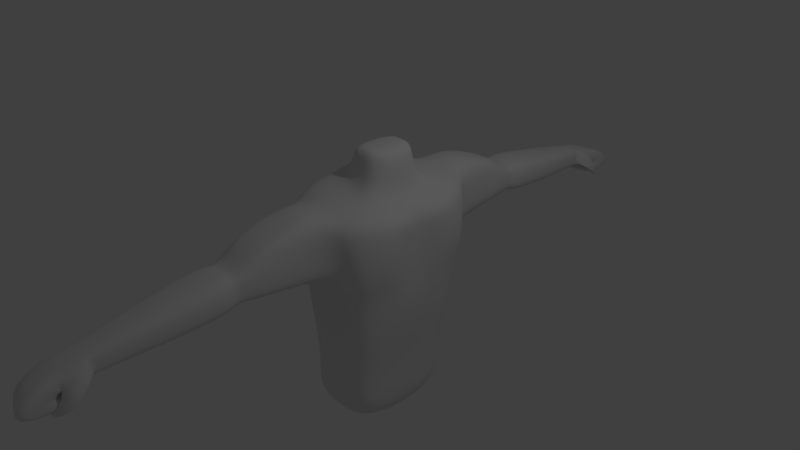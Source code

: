 # Source: punch-rig.blend  (saved by Blender 2.79.0; exported with 4.5.12 LTS)
import bpy
from mathutils import Matrix  # noqa: F401  (used for matrix-valued properties, if any)

bpy.ops.wm.read_factory_settings(use_empty=True)
scene = bpy.context.scene
scene.name = 'Scene'

# ---- collections
col_collection_1 = bpy.data.collections.new('Collection 1'); scene.collection.children.link(col_collection_1)

# ---- materials (node trees are filled in below, after node groups)
mat_material = bpy.data.materials.new('Material')
mat_material.alpha_threshold = 0.0
mat_material.use_transparent_shadow = False
mat_material.roughness = 0.5
mat_material.line_color = (0.0, 0.0, 0.0, 1.0)

# ---- material node trees

# ---- world
world_world = bpy.data.worlds.new('World'); scene.world = world_world
world_world.color = (0.05088, 0.05088, 0.05088)
world_world.use_sun_shadow = False
world_world.sun_shadow_jitter_overblur = 0.0
world_world.cycles.sampling_method = 'MANUAL'

# ---- cameras
cam_camera = bpy.data.cameras.new('Camera')
cam_camera.clip_end = 100.0
cam_camera.lens = 35.0
cam_camera.sensor_width = 32.0
cam_camera.sensor_height = 18.0
cam_camera.ortho_scale = 7.314
cam_camera.dof.focus_distance = 0.0
cam_camera.dof.aperture_fstop = 128.0

# ---- lights
light_lamp = bpy.data.lights.new('Lamp', 'POINT')
light_lamp.transmission_factor = 0.0
light_lamp.cutoff_distance = 30.0
light_lamp.energy = 100.0
light_lamp.shadow_buffer_clip_start = 1.001
light_lamp.shadow_soft_size = 0.1
light_lamp.shadow_maximum_resolution = 0.006
light_lamp.use_absolute_resolution = True

# ---- meshes
me_cube = bpy.data.meshes.new('Cube')
me_cube.from_pydata([(0.6008, 0.7731, -1.295), (-0.2243, 0.7731, -1.295), (0.741, 0.979, 0.9511), (-0.3541, 0.979, 0.9028), (0.724, 0.8541, -0.684), (-0.2674, 0.8541, -0.684), (0.7747, 0.8942, 0.03413), (-0.3053, 0.8942, -0.1249), (0.7896, 0.8334, 0.8348), (0.9378, 0.1509, 0.8348), (0.8527, 0.7658, 0.07988), (0.8985, 0.1509, -0.07348), (0.7212, 0.6923, 1.007), (-0.3352, 0.6923, 1.128), (0.6472, 0.7731, -1.874), (-0.356, 0.7731, -1.874), (0.4727, 0.3646, 1.164), (0.08552, 0.3646, 1.164), (0.4208, 0.3646, 1.601), (0.1123, 0.3646, 1.601), (0.4903, 1.163, 1.075), (-0.1967, 1.163, 1.036), (0.509, 0.9677, 0.1336), (-0.09111, 0.9677, 0.381), (0.4518, 2.126, 0.7161), (-0.1505, 2.126, 0.7161), (0.4682, 2.026, 0.3106), (-0.05793, 2.026, 0.3106), (0.3881, 2.272, 0.6755), (-0.07416, 2.272, 0.6755), (0.4007, 2.24, 0.3426), (-0.003097, 2.24, 0.3426), (0.4652, 2.403, 0.7246), (-0.1665, 2.403, 0.7246), (0.4823, 2.36, 0.2697), (-0.06943, 2.36, 0.2697), (0.3558, 3.756, 0.4917), (-0.03541, 3.756, 0.4917), (0.3664, 3.729, 0.21), (0.02473, 3.729, 0.21), (0.3366, 3.909, 0.4618), (-0.01239, 3.909, 0.4618), (0.3461, 3.885, 0.2105), (0.04125, 3.885, 0.2105), (0.4137, 1.414, 1.031), (-0.1201, 1.414, 1.031), (0.4137, 1.966, 0.8689), (-0.1201, 1.966, 0.8689), (0.3797, 4.199, 0.4024), (-0.06405, 4.199, 0.4024), (0.3917, 4.175, 0.2309), (0.004159, 4.175, 0.2309), (0.3797, 4.672, 0.2743), (-0.06405, 4.486, 0.2743), (0.3917, 4.232, 0.1818), (0.004159, 4.232, 0.1818), (0.3797, 4.78, 0.005012), (-0.06405, 4.593, 0.1025), (0.3917, 4.261, 0.151), (0.004159, 4.261, 0.151), (0.3797, 4.214, 0.002861), (-0.06405, 4.214, 0.002861), (0.3917, 4.152, 0.1186), (0.004159, 4.152, 0.1186), (0.3209, 3.998, 0.1081), (0.006419, 3.998, 0.1081), (0.3294, 4.034, 0.1937), (0.05476, 4.034, 0.1937), (0.3741, 3.945, 0.4272), (0.3734, 3.859, 0.2618), (0.5284, 4.166, 0.2207), (0.53, 4.054, 0.1134), (0.3817, 4.252, 0.07162), (0.3968, 4.254, -0.02571), (0.4289, 4.325, 0.01518), (0.4649, 4.312, -0.04714), (0.2515, 4.311, 0.1124), (0.231, 4.321, 0.0166), (0.2709, 4.392, 0.05062), (0.2831, 4.387, -0.02122), (0.1889, 0.7593, -1.409), (0.1125, 1.0, 1.122), (0.2853, 0.3646, 1.164), (0.2358, 0.854, -0.6945), (0.2433, 0.9009, -0.04089), (0.193, 0.6923, 1.128), (0.2853, 0.3646, 1.601), (0.1391, 0.7593, -2.086), (0.1468, 1.163, 1.092), (0.209, 0.9677, 0.381), (0.1468, 2.133, 0.7447), (0.209, 2.019, 0.282), (0.157, 2.272, 0.6755), (0.1988, 2.24, 0.3426), (0.1445, 2.407, 0.7632), (0.2113, 2.356, 0.2311), (0.1583, 3.757, 0.507), (0.1975, 3.728, 0.1947), (0.1621, 3.909, 0.4618), (0.1937, 3.885, 0.2105), (0.1468, 1.414, 1.067), (0.1468, 1.966, 0.8689), (0.1578, 4.199, 0.4024), (0.198, 4.175, 0.2309), (0.1578, 4.579, 0.2743), (0.198, 4.232, 0.1818), (0.1578, 4.687, 0.05378), (0.198, 4.261, 0.151), (0.1578, 4.214, 0.002861), (0.198, 4.152, 0.1186), (0.1637, 3.998, 0.1081), (0.1921, 4.034, 0.1937), (-0.2934, 0.3796, -1.423), (-0.469, 0.5, 0.9803), (0.6713, 0.3796, -1.423), (0.8352, 0.5, 0.94), (0.8153, 0.427, -0.6945), (-0.3437, 0.427, -0.6945), (0.8746, 0.4504, -0.1822), (-0.3881, 0.4504, -0.04089), (0.9819, 0.4921, 0.8348), (0.8963, 0.4583, 0.02542), (-0.3352, 0.3461, 1.128), (0.7212, 0.3461, 1.007), (-0.4473, 0.3796, -2.1), (0.7255, 0.3796, -2.1), (-0.00347, 0.1823, 1.351), (0.5741, 0.1823, 1.164), (-0.00347, 0.1823, 1.601), (0.5741, 0.1823, 1.601), (0.2853, 0.1823, 1.601), (0.1391, 0.3796, -2.1), (0.7565, 0.9399, 0.5207), (-0.4078, 0.9399, 0.4729), (0.8786, 0.8023, 0.5076), (0.8983, 0.1509, 0.4165), (0.4989, 1.073, 0.7556), (-0.1481, 1.073, 0.7344), (0.4989, 2.08, 0.5316), (-0.1481, 2.08, 0.5316), (0.3939, 2.257, 0.5222), (-0.04143, 2.257, 0.5222), (0.5232, 2.383, 0.5181), (-0.1727, 2.383, 0.5181), (0.3805, 3.744, 0.3631), (-0.02788, 3.744, 0.3631), (0.341, 3.898, 0.3461), (0.01231, 3.898, 0.3461), (0.3852, 4.188, 0.3234), (-0.03264, 4.188, 0.3234), (0.3852, 4.47, 0.2317), (-0.03264, 4.369, 0.2317), (0.3852, 4.541, 0.07226), (-0.03264, 4.44, 0.1249), (0.3852, 4.185, 0.05617), (-0.03264, 4.185, 0.05617), (0.3248, 4.015, 0.1475), (0.02868, 4.015, 0.1475), (0.3738, 3.906, 0.351), (0.5291, 4.115, 0.1713), (0.3887, 4.253, 0.02679), (0.4455, 4.319, -0.01352), (0.242, 4.316, 0.0683), (0.2765, 4.389, 0.01754), (0.1768, 4.015, 0.1475), (0.9937, 0.526, 0.359), (-0.5079, 0.4772, 0.5534), (0.6008, -0.7731, -1.295), (-0.2243, -0.7731, -1.295), (0.741, -0.979, 0.9511), (-0.3541, -0.979, 0.9028), (0.6713, 0.0, -1.437), (-0.2934, 0.0, -1.437), (0.9141, 0.0, 0.8791), (-0.469, 0.0, 0.9195), (0.724, -0.8541, -0.684), (-0.2674, -0.8541, -0.684), (-0.3437, 0.0, -0.6945), (0.8153, 0.0, -0.6945), (0.7747, -0.8942, 0.03413), (-0.3053, -0.8942, -0.1249), (-0.3881, 0.0, -0.04089), (0.8746, 0.0, -0.3235), (0.7896, -0.8334, 0.8348), (0.9378, -0.1509, 0.8348), (0.8527, -0.7658, 0.07988), (0.8985, -0.1509, -0.07348), (0.7212, -0.6923, 1.007), (-0.3352, -0.6923, 1.128), (0.7212, 0.0, 1.007), (-0.3352, 0.0, 1.128), (0.6472, -0.7731, -1.874), (-0.356, -0.7731, -1.874), (0.7255, 0.0, -2.114), (-0.4473, 0.0, -2.114), (0.4727, -0.3646, 1.164), (0.08552, -0.3646, 1.164), (0.5741, 0.0, 1.164), (-0.00347, 0.0, 1.351), (0.4208, -0.3646, 1.601), (0.1123, -0.3646, 1.601), (0.5741, 0.0, 1.601), (-0.00347, 0.0, 1.601), (0.4903, -1.163, 1.075), (-0.1967, -1.163, 1.036), (0.509, -0.9677, 0.1336), (-0.09111, -0.9677, 0.381), (0.4518, -2.126, 0.7161), (-0.1505, -2.126, 0.7161), (0.4682, -2.026, 0.3106), (-0.05793, -2.026, 0.3106), (0.3881, -2.272, 0.6755), (-0.07416, -2.272, 0.6755), (0.4007, -2.24, 0.3426), (-0.003097, -2.24, 0.3426), (0.4652, -2.403, 0.7246), (-0.1665, -2.403, 0.7246), (0.4823, -2.36, 0.2697), (-0.06943, -2.36, 0.2697), (0.3558, -3.756, 0.4917), (-0.03541, -3.756, 0.4917), (0.3664, -3.729, 0.21), (0.02473, -3.729, 0.21), (0.3366, -3.909, 0.4618), (-0.01239, -3.909, 0.4618), (0.3461, -3.885, 0.2105), (0.04125, -3.885, 0.2105), (0.4137, -1.414, 1.031), (-0.1201, -1.414, 1.031), (0.4137, -1.966, 0.8689), (-0.1201, -1.966, 0.8689), (0.3797, -4.199, 0.4024), (-0.06405, -4.199, 0.4024), (0.3917, -4.175, 0.2309), (0.004159, -4.175, 0.2309), (0.3797, -4.672, 0.2743), (-0.06405, -4.486, 0.2743), (0.3917, -4.232, 0.1818), (0.004159, -4.232, 0.1818), (0.3797, -4.78, 0.005012), (-0.06405, -4.593, 0.1025), (0.3917, -4.261, 0.151), (0.004159, -4.261, 0.151), (0.3797, -4.214, 0.002861), (-0.06405, -4.214, 0.002861), (0.3917, -4.152, 0.1186), (0.004159, -4.152, 0.1186), (0.3209, -3.998, 0.1081), (0.006419, -3.998, 0.1081), (0.3294, -4.034, 0.1937), (0.05476, -4.034, 0.1937), (0.3741, -3.945, 0.4272), (0.3734, -3.859, 0.2618), (0.5284, -4.166, 0.2207), (0.53, -4.054, 0.1134), (0.3817, -4.252, 0.07162), (0.3968, -4.254, -0.02571), (0.4289, -4.325, 0.01518), (0.4649, -4.312, -0.04714), (0.2515, -4.311, 0.1124), (0.231, -4.321, 0.0166), (0.2709, -4.392, 0.05062), (0.2831, -4.387, -0.02122), (0.1889, -0.7593, -1.409), (0.1125, -1.0, 1.122), (0.2853, -0.3646, 1.164), (0.2358, -0.854, -0.6945), (0.2433, -0.9009, -0.04089), (0.193, -0.6923, 1.128), (0.2853, -0.3646, 1.601), (0.1391, -0.7593, -2.086), (0.1391, 0.0, -2.114), (0.2853, 0.0, 1.601), (0.1468, -1.163, 1.092), (0.209, -0.9677, 0.381), (0.1468, -2.133, 0.7447), (0.209, -2.019, 0.282), (0.157, -2.272, 0.6755), (0.1988, -2.24, 0.3426), (0.1445, -2.407, 0.7632), (0.2113, -2.356, 0.2311), (0.1583, -3.757, 0.507), (0.1975, -3.728, 0.1947), (0.1621, -3.909, 0.4618), (0.1937, -3.885, 0.2105), (0.1468, -1.414, 1.067), (0.1468, -1.966, 0.8689), (0.1578, -4.199, 0.4024), (0.198, -4.175, 0.2309), (0.1578, -4.579, 0.2743), (0.198, -4.232, 0.1818), (0.1578, -4.687, 0.05378), (0.198, -4.261, 0.151), (0.1578, -4.214, 0.002861), (0.198, -4.152, 0.1186), (0.1637, -3.998, 0.1081), (0.1921, -4.034, 0.1937), (-0.2934, -0.3796, -1.423), (-0.469, -0.5, 0.9803), (0.6713, -0.3796, -1.423), (0.8352, -0.5, 0.94), (0.8153, -0.427, -0.6945), (-0.3437, -0.427, -0.6945), (0.8746, -0.4504, -0.1822), (-0.3881, -0.4504, -0.04089), (0.9819, -0.4921, 0.8348), (0.8963, -0.4583, 0.02542), (-0.3352, -0.3461, 1.128), (0.7212, -0.3461, 1.007), (-0.4473, -0.3796, -2.1), (0.7255, -0.3796, -2.1), (-0.00347, -0.1823, 1.351), (0.5741, -0.1823, 1.164), (-0.00347, -0.1823, 1.601), (0.5741, -0.1823, 1.601), (0.2853, -0.1823, 1.601), (0.1391, -0.3796, -2.1), (0.7565, -0.9399, 0.5207), (-0.4078, -0.9399, 0.4729), (-0.5079, 0.0, 0.5206), (0.8959, 0.0, 0.3904), (0.8786, -0.8023, 0.5076), (0.8983, -0.1509, 0.4165), (0.4989, -1.073, 0.7556), (-0.1481, -1.073, 0.7344), (0.4989, -2.08, 0.5316), (-0.1481, -2.08, 0.5316), (0.3939, -2.257, 0.5222), (-0.04143, -2.257, 0.5222), (0.5232, -2.383, 0.5181), (-0.1727, -2.383, 0.5181), (0.3805, -3.744, 0.3631), (-0.02788, -3.744, 0.3631), (0.341, -3.898, 0.3461), (0.01231, -3.898, 0.3461), (0.3852, -4.188, 0.3234), (-0.03264, -4.188, 0.3234), (0.3852, -4.47, 0.2317), (-0.03264, -4.369, 0.2317), (0.3852, -4.541, 0.07226), (-0.03264, -4.44, 0.1249), (0.3852, -4.185, 0.05617), (-0.03264, -4.185, 0.05617), (0.3248, -4.015, 0.1475), (0.02868, -4.015, 0.1475), (0.3738, -3.906, 0.351), (0.5291, -4.115, 0.1713), (0.3887, -4.253, 0.02679), (0.4455, -4.319, -0.01352), (0.242, -4.316, 0.0683), (0.2765, -4.389, 0.01754), (0.1768, -4.015, 0.1475), (0.9937, -0.526, 0.359), (-0.5079, -0.4772, 0.5534)], [], [(166, 113, 3, 133), (83, 80, 1, 5), (118, 6, 10, 121), (115, 2, 12, 123), (80, 0, 14, 87), (114, 116, 178, 171), (84, 83, 5, 7), (112, 117, 5, 1), (81, 2, 20, 88), (116, 118, 182, 178), (117, 119, 7, 5), (165, 120, 9, 135), (320, 182, 11, 135), (115, 173, 9, 120), (132, 2, 8, 134), (85, 13, 17, 82), (113, 174, 190, 122), (81, 3, 13, 85), (131, 271, 194, 124), (114, 171, 193, 125), (112, 1, 15, 124), (130, 128, 202, 272), (122, 190, 198, 126), (123, 12, 16, 127), (126, 198, 202, 128), (82, 17, 19, 86), (127, 16, 18, 129), (89, 23, 27, 91), (84, 7, 23, 89), (133, 3, 21, 137), (132, 6, 22, 136), (90, 24, 28, 92), (137, 21, 25, 139), (25, 21, 45, 47), (136, 22, 26, 138), (93, 31, 35, 95), (138, 26, 30, 140), (91, 27, 31, 93), (139, 25, 29, 141), (143, 33, 37, 145), (141, 29, 33, 143), (92, 28, 32, 94), (140, 30, 34, 142), (96, 36, 40, 98), (94, 32, 36, 96), (142, 34, 38, 144), (95, 35, 39, 97), (99, 43, 51, 103), (144, 38, 42, 146), (97, 39, 43, 99), (145, 37, 41, 147), (100, 44, 46, 101), (90, 25, 47, 101), (20, 24, 46, 44), (88, 20, 44, 100), (102, 48, 52, 104), (147, 41, 49, 149), (98, 40, 48, 102), (148, 48, 72, 160), (105, 55, 59, 107), (148, 50, 54, 150), (103, 51, 55, 105), (149, 49, 53, 151), (106, 56, 60, 108), (151, 53, 57, 153), (104, 52, 56, 106), (150, 54, 58, 152), (154, 62, 66, 156), (152, 58, 62, 154), (107, 59, 63, 109), (153, 57, 61, 155), (164, 111, 67, 157), (109, 63, 67, 111), (155, 61, 65, 157), (108, 60, 64, 110), (158, 69, 71, 159), (48, 40, 68, 70), (42, 50, 71, 69), (146, 42, 69, 158), (75, 73, 77, 79), (48, 70, 74, 72), (71, 50, 73, 75), (159, 71, 75, 161), (162, 76, 78, 163), (161, 75, 79, 163), (72, 74, 78, 76), (160, 72, 76, 162), (61, 108, 110, 65), (62, 109, 111, 66), (156, 66, 111, 164), (58, 107, 109, 62), (53, 104, 106, 57), (57, 106, 108, 61), (50, 103, 105, 54), (54, 105, 107, 58), (41, 98, 102, 49), (49, 102, 104, 53), (21, 88, 100, 45), (24, 90, 101, 46), (45, 100, 101, 47), (38, 97, 99, 42), (42, 99, 103, 50), (34, 95, 97, 38), (33, 94, 96, 37), (37, 96, 98, 41), (29, 92, 94, 33), (26, 91, 93, 30), (30, 93, 95, 34), (25, 90, 92, 29), (6, 84, 89, 22), (22, 89, 91, 26), (16, 82, 86, 18), (129, 130, 272, 201), (125, 193, 271, 131), (2, 81, 85, 12), (12, 85, 82, 16), (3, 81, 88, 21), (6, 4, 83, 84), (1, 80, 87, 15), (4, 0, 80, 83), (14, 125, 131, 87), (18, 86, 130, 129), (197, 127, 129, 201), (17, 126, 128, 19), (189, 123, 127, 197), (13, 122, 126, 17), (86, 19, 128, 130), (172, 112, 124, 194), (0, 114, 125, 14), (87, 131, 124, 15), (3, 113, 122, 13), (2, 115, 120, 8), (134, 8, 120, 165), (177, 181, 119, 117), (4, 6, 118, 116), (172, 177, 117, 112), (0, 4, 116, 114), (173, 115, 123, 189), (182, 118, 121, 11), (319, 174, 113, 166), (181, 319, 166, 119), (10, 134, 165, 121), (64, 156, 164, 110), (73, 160, 162, 77), (74, 161, 163, 78), (77, 162, 163, 79), (70, 159, 161, 74), (40, 146, 158, 68), (68, 158, 159, 70), (63, 155, 157, 67), (110, 164, 157, 65), (59, 153, 155, 63), (56, 152, 154, 60), (60, 154, 156, 64), (52, 150, 152, 56), (55, 151, 153, 59), (51, 149, 151, 55), (48, 148, 150, 52), (50, 148, 160, 73), (43, 147, 149, 51), (39, 145, 147, 43), (36, 144, 146, 40), (32, 142, 144, 36), (28, 140, 142, 32), (31, 141, 143, 35), (35, 143, 145, 39), (27, 139, 141, 31), (24, 138, 140, 28), (20, 136, 138, 24), (23, 137, 139, 27), (2, 132, 136, 20), (7, 133, 137, 23), (6, 132, 134, 10), (173, 320, 135, 9), (121, 165, 135, 11), (119, 166, 133, 7), (353, 318, 170, 298), (266, 176, 168, 263), (303, 306, 185, 179), (300, 308, 187, 169), (263, 270, 191, 167), (299, 171, 178, 301), (267, 180, 176, 266), (297, 168, 176, 302), (264, 273, 203, 169), (301, 178, 182, 303), (302, 176, 180, 304), (352, 322, 184, 305), (320, 322, 186, 182), (300, 305, 184, 173), (317, 321, 183, 169), (268, 265, 196, 188), (298, 307, 190, 174), (264, 268, 188, 170), (316, 309, 194, 271), (299, 310, 193, 171), (297, 309, 192, 168), (315, 272, 202, 313), (307, 311, 198, 190), (308, 312, 195, 187), (311, 313, 202, 198), (265, 269, 200, 196), (312, 314, 199, 195), (274, 276, 210, 206), (267, 274, 206, 180), (318, 324, 204, 170), (317, 323, 205, 179), (275, 277, 211, 207), (324, 326, 208, 204), (208, 230, 228, 204), (323, 325, 209, 205), (278, 280, 218, 214), (325, 327, 213, 209), (276, 278, 214, 210), (326, 328, 212, 208), (330, 332, 220, 216), (328, 330, 216, 212), (277, 279, 215, 211), (327, 329, 217, 213), (281, 283, 223, 219), (279, 281, 219, 215), (329, 331, 221, 217), (280, 282, 222, 218), (284, 288, 234, 226), (331, 333, 225, 221), (282, 284, 226, 222), (332, 334, 224, 220), (285, 286, 229, 227), (275, 286, 230, 208), (203, 227, 229, 207), (273, 285, 227, 203), (287, 289, 235, 231), (334, 336, 232, 224), (283, 287, 231, 223), (335, 347, 255, 231), (290, 292, 242, 238), (335, 337, 237, 233), (288, 290, 238, 234), (336, 338, 236, 232), (291, 293, 243, 239), (338, 340, 240, 236), (289, 291, 239, 235), (337, 339, 241, 237), (341, 343, 249, 245), (339, 341, 245, 241), (292, 294, 246, 242), (340, 342, 244, 240), (351, 344, 250, 296), (294, 296, 250, 246), (342, 344, 248, 244), (293, 295, 247, 243), (345, 346, 254, 252), (231, 253, 251, 223), (225, 252, 254, 233), (333, 345, 252, 225), (258, 262, 260, 256), (231, 255, 257, 253), (254, 258, 256, 233), (346, 348, 258, 254), (349, 350, 261, 259), (348, 350, 262, 258), (255, 259, 261, 257), (347, 349, 259, 255), (244, 248, 295, 293), (245, 249, 296, 294), (343, 351, 296, 249), (241, 245, 294, 292), (236, 240, 291, 289), (240, 244, 293, 291), (233, 237, 290, 288), (237, 241, 292, 290), (224, 232, 287, 283), (232, 236, 289, 287), (204, 228, 285, 273), (207, 229, 286, 275), (228, 230, 286, 285), (221, 225, 284, 282), (225, 233, 288, 284), (217, 221, 282, 280), (216, 220, 281, 279), (220, 224, 283, 281), (212, 216, 279, 277), (209, 213, 278, 276), (213, 217, 280, 278), (208, 212, 277, 275), (179, 205, 274, 267), (205, 209, 276, 274), (195, 199, 269, 265), (314, 201, 272, 315), (310, 316, 271, 193), (169, 187, 268, 264), (187, 195, 265, 268), (170, 204, 273, 264), (179, 267, 266, 175), (168, 192, 270, 263), (175, 266, 263, 167), (191, 270, 316, 310), (199, 314, 315, 269), (197, 201, 314, 312), (196, 200, 313, 311), (189, 197, 312, 308), (188, 196, 311, 307), (269, 315, 313, 200), (172, 194, 309, 297), (167, 191, 310, 299), (270, 192, 309, 316), (170, 188, 307, 298), (169, 183, 305, 300), (321, 352, 305, 183), (177, 302, 304, 181), (175, 301, 303, 179), (172, 297, 302, 177), (167, 299, 301, 175), (173, 189, 308, 300), (182, 186, 306, 303), (319, 353, 298, 174), (181, 304, 353, 319), (185, 306, 352, 321), (247, 295, 351, 343), (256, 260, 349, 347), (257, 261, 350, 348), (260, 262, 350, 349), (253, 257, 348, 346), (223, 251, 345, 333), (251, 253, 346, 345), (246, 250, 344, 342), (295, 248, 344, 351), (242, 246, 342, 340), (239, 243, 341, 339), (243, 247, 343, 341), (235, 239, 339, 337), (238, 242, 340, 338), (234, 238, 338, 336), (231, 235, 337, 335), (233, 256, 347, 335), (226, 234, 336, 334), (222, 226, 334, 332), (219, 223, 333, 331), (215, 219, 331, 329), (211, 215, 329, 327), (214, 218, 330, 328), (218, 222, 332, 330), (210, 214, 328, 326), (207, 211, 327, 325), (203, 207, 325, 323), (206, 210, 326, 324), (169, 203, 323, 317), (180, 206, 324, 318), (179, 185, 321, 317), (173, 184, 322, 320), (306, 186, 322, 352), (304, 180, 318, 353)])
me_cube.polygons.foreach_set('use_smooth', [True] * 352)
me_cube.materials.append(mat_material)
me_cube.use_remesh_preserve_volume = False
me_cube.use_remesh_preserve_attributes = False
me_cube.use_mirror_vertex_groups = False
me_cube.update()
arm_armature = bpy.data.armatures.new('Armature')  # bones are not reproduced

# ---- objects
ob_armature = bpy.data.objects.new('Armature', arm_armature)
ob_cube = bpy.data.objects.new('Cube', me_cube)
ob_lamp = bpy.data.objects.new('Lamp', light_lamp)
ob_camera = bpy.data.objects.new('Camera', cam_camera)

# ---- transforms, parenting, visibility, modifiers, constraints
ob_armature.location = (0.0, 0.0, -2.036)
ob_armature.show_in_front = True
ob_armature.lineart.crease_threshold = 0.0
ob_cube.parent = ob_armature
ob_cube.matrix_parent_inverse = Matrix(((1.0, 0.0, 0.0, 0.0), (0.0, 1.0, 0.0, 0.0), (0.0, 0.0, 1.0, 2.036), (0.0, 0.0, 0.0, 1.0)))
ob_cube.location = (0.0, 0.0, 0.0)
ob_cube.lock_rotations_4d = False
ob_cube.empty_display_type = 'ARROWS'
ob_cube.lineart.crease_threshold = 0.0
_vg = ob_cube.vertex_groups.new(name='Bone')
for _i, _w in zip([0, 1, 4, 5, 6, 7, 10, 11, 14, 15, 80, 83, 84, 87, 112, 114, 116, 117, 118, 119, 121, 124, 125, 131, 167, 168, 171, 172, 175, 176, 177, 178, 179, 180, 182, 185, 186, 191, 192, 193, 194, 263, 266, 267, 270, 271, 297, 299, 301, 302, 303, 304, 306, 309, 310, 316], [0.7647, 0.8044, 0.1833, 0.1649, 0.02682, 0.01988, 0.006985, 0.02953, 0.9072, 0.9359, 0.808, 0.1854, 0.04875, 0.9407, 0.883, 0.8075, 0.1975, 0.1278, 0.06988, 0.001069, 0.02615, 0.971, 0.9422, 0.9761, 0.7647, 0.8044, 0.8328, 0.941, 0.1834, 0.1649, 0.0754, 0.1953, 0.0269, 0.01995, 0.0642, 0.00706, 0.02954, 0.9072, 0.9359, 0.9571, 0.9869, 0.808, 0.1854, 0.04883, 0.9407, 0.9952, 0.883, 0.8075, 0.1975, 0.1278, 0.06989, 0.001089, 0.02619, 0.971, 0.9422, 0.9761]): _vg.add([_i], _w, 'REPLACE')
_vg = ob_cube.vertex_groups.new(name='Bone.001')
for _i, _w in zip([0, 1, 2, 3, 4, 5, 6, 7, 8, 9, 10, 11, 12, 13, 14, 15, 22, 23, 80, 83, 84, 87, 89, 112, 113, 114, 115, 116, 117, 118, 119, 120, 121, 122, 123, 124, 125, 126, 127, 132, 133, 134, 135, 136, 137, 165, 166, 167, 168, 169, 170, 171, 172, 173, 174, 175, 176, 177, 178, 179, 180, 181, 182, 183, 184, 185, 186, 187, 188, 189, 190, 191, 192, 193, 195, 197, 198, 205, 206, 263, 266, 267, 270, 274, 297, 298, 299, 300, 301, 302, 303, 304, 305, 306, 307, 308, 309, 310, 311, 312, 317, 318, 319, 320, 321, 322, 323, 324, 352, 353], [0.2145, 0.1815, 0.03608, 0.06557, 0.7337, 0.7726, 0.5999, 0.6717, 0.1245, 0.3286, 0.5468, 0.7353, 0.03344, 0.0622, 0.08493, 0.05979, 0.1445, 0.1353, 0.1754, 0.7357, 0.6287, 0.05455, 0.142, 0.1124, 0.2325, 0.1777, 0.1244, 0.7429, 0.8453, 0.7623, 0.8486, 0.1882, 0.6705, 0.1483, 0.09247, 0.004768, 0.05337, 0.02314, 0.02969, 0.142, 0.2415, 0.2521, 0.5876, 0.01556, 0.01102, 0.3916, 0.6186, 0.2146, 0.1816, 0.04357, 0.06582, 0.1558, 0.05776, 0.3861, 0.6016, 0.7344, 0.7729, 0.9153, 0.7598, 0.6032, 0.6726, 0.9301, 0.8138, 0.1382, 0.4254, 0.5533, 0.7396, 0.04591, 0.06205, 0.1569, 0.3771, 0.08498, 0.05981, 0.02956, 0.001857, 0.04816, 0.04908, 0.147, 0.1371, 0.1755, 0.7361, 0.6301, 0.05458, 0.1443, 0.1124, 0.2328, 0.1778, 0.1512, 0.7434, 0.8454, 0.7647, 0.8488, 0.2211, 0.6767, 0.1482, 0.1031, 0.004781, 0.05339, 0.02295, 0.03352, 0.1484, 0.2431, 0.8031, 0.6424, 0.2622, 0.6101, 0.01821, 0.01263, 0.4093, 0.619]): _vg.add([_i], _w, 'REPLACE')
_vg = ob_cube.vertex_groups.new(name='Bone.002')
for _i, _w in zip([2, 3, 4, 5, 6, 7, 8, 9, 10, 11, 12, 13, 16, 17, 18, 19, 20, 21, 22, 23, 26, 27, 44, 45, 81, 82, 83, 84, 85, 86, 88, 89, 91, 100, 113, 115, 116, 118, 119, 120, 121, 122, 123, 126, 127, 128, 129, 130, 132, 133, 134, 135, 136, 137, 165, 166, 173, 174, 182, 183, 184, 185, 186, 187, 188, 189, 190, 195, 197, 198, 199, 201, 272, 298, 300, 303, 305, 306, 307, 308, 311, 312, 314, 319, 320, 321, 322, 352, 353], [0.7183, 0.7399, 0.05925, 0.05165, 0.2605, 0.2584, 0.6939, 0.4789, 0.319, 0.1383, 0.8218, 0.8231, 0.7483, 0.7099, 0.2599, 0.223, 0.1314, 0.1592, 0.5839, 0.5513, 0.01022, 0.008403, 0.06301, 0.07251, 0.815, 0.8096, 0.0609, 0.2491, 0.938, 0.2119, 0.2584, 0.6466, 0.01349, 0.06554, 0.6501, 0.7283, 0.02599, 0.1141, 0.09976, 0.669, 0.2099, 0.6739, 0.7111, 0.2764, 0.6009, 0.07332, 0.1737, 0.09355, 0.5905, 0.5504, 0.5728, 0.2625, 0.1684, 0.2366, 0.4743, 0.284, 0.3214, 0.202, 0.05392, 0.017, 0.174, 0.005005, 0.06417, 0.01216, 0.006467, 0.4438, 0.3608, 0.03948, 0.2667, 0.082, 0.0154, 0.09642, 0.007761, 0.03917, 0.07289, 0.002457, 0.07425, 0.03325, 0.08708, 0.1148, 0.0224, 0.1197, 0.05387, 0.08722, 0.1661, 0.008952, 0.1123, 0.05936, 0.007771]): _vg.add([_i], _w, 'REPLACE')
_vg = ob_cube.vertex_groups.new(name='Bone.003')
for _i, _w in zip([2, 3, 6, 7, 8, 9, 10, 12, 13, 20, 21, 22, 23, 24, 25, 26, 27, 28, 29, 30, 31, 32, 33, 34, 35, 44, 45, 46, 47, 81, 84, 85, 88, 89, 90, 91, 92, 93, 94, 95, 100, 101, 113, 115, 118, 120, 121, 123, 132, 133, 134, 135, 136, 137, 138, 139, 140, 141, 142, 143, 165, 166], [0.2132, 0.1832, 0.08539, 0.007394, 0.1361, 0.002088, 0.0772, 0.06735, 0.05802, 0.8563, 0.8337, 0.2567, 0.3035, 0.9853, 0.9844, 0.9529, 0.955, 0.8972, 0.886, 0.8979, 0.9058, 0.0695, 0.07756, 0.06812, 0.06219, 0.9302, 0.9225, 0.9762, 0.971, 0.173, 0.06704, 0.006907, 0.7369, 0.1985, 0.9762, 0.9531, 0.9182, 0.9213, 0.05711, 0.05236, 0.9309, 0.9841, 0.03593, 0.04003, 0.002246, 0.05335, 0.02877, 0.002991, 0.2413, 0.1905, 0.1313, 0.0008249, 0.7928, 0.7295, 0.9755, 0.9766, 0.8979, 0.8941, 0.07069, 0.0735, 0.05804, 0.05406]): _vg.add([_i], _w, 'REPLACE')
_vg = ob_cube.vertex_groups.new(name='Bone.004')
for _i, _w in zip([28, 29, 30, 31, 32, 33, 34, 35, 36, 37, 38, 39, 40, 41, 42, 43, 68, 69, 92, 93, 94, 95, 96, 97, 98, 99, 140, 141, 142, 143, 144, 145, 146, 147, 158], [0.102, 0.1133, 0.09837, 0.09089, 0.9296, 0.9214, 0.9308, 0.9369, 0.9648, 0.9627, 0.9647, 0.9696, 0.05433, 0.06519, 0.05329, 0.04407, 0.0144, 0.02868, 0.08146, 0.07559, 0.9422, 0.9469, 0.972, 0.9744, 0.03227, 0.002368, 0.1001, 0.1042, 0.9283, 0.9254, 0.9626, 0.9639, 0.1022, 0.05864, 0.03738]): _vg.add([_i], _w, 'REPLACE')
_vg = ob_cube.vertex_groups.new(name='Bone.005')
for _i, _w in zip([36, 37, 38, 39, 40, 41, 42, 43, 48, 49, 50, 51, 52, 53, 54, 55, 56, 57, 58, 59, 60, 61, 62, 63, 64, 65, 66, 67, 68, 69, 70, 71, 72, 73, 74, 75, 76, 77, 78, 79, 96, 98, 99, 102, 103, 104, 105, 106, 107, 108, 109, 110, 111, 144, 145, 146, 147, 148, 149, 150, 151, 152, 153, 154, 155, 156, 157, 158, 159, 160, 161, 162, 163, 164], [0.01798, 0.02145, 0.01821, 0.008941, 0.9456, 0.9347, 0.9466, 0.9529, 0.9952, 0.9933, 0.991, 0.9933, 0.9998, 0.9992, 0.9972, 0.9976, 0.9999, 0.9997, 0.9987, 0.9986, 0.9996, 0.9995, 0.999, 0.9992, 0.9992, 0.9993, 0.9991, 0.9993, 0.9678, 0.9606, 0.9894, 0.9862, 0.9917, 0.9907, 0.9907, 0.9906, 0.9911, 0.9909, 0.9909, 0.9909, 0.004301, 0.9588, 0.9738, 0.9965, 0.9996, 0.9998, 0.9998, 1.0, 0.9996, 0.9998, 0.9994, 0.9993, 0.9993, 0.0223, 0.01939, 0.8977, 0.9413, 0.9949, 0.9925, 0.9988, 0.9982, 0.9995, 0.9993, 0.9992, 0.9993, 0.9991, 0.9993, 0.9563, 0.9871, 0.9911, 0.9906, 0.991, 0.9909, 0.9993]): _vg.add([_i], _w, 'REPLACE')
_vg = ob_cube.vertex_groups.new(name='Bone.006')
for _i, _w in zip([9, 11, 16, 115, 120, 121, 122, 123, 127, 129, 135, 165, 169, 170, 173, 174, 175, 176, 179, 180, 182, 183, 184, 185, 186, 187, 188, 189, 190, 195, 196, 197, 198, 199, 200, 201, 203, 204, 205, 206, 209, 210, 227, 228, 264, 265, 266, 267, 268, 269, 272, 273, 274, 276, 285, 298, 300, 301, 303, 304, 305, 306, 307, 308, 311, 312, 313, 314, 315, 317, 318, 319, 320, 321, 322, 323, 324, 352, 353], [0.1055, 0.05037, 0.009162, 0.03559, 0.04029, 0.01232, 0.009473, 0.06433, 0.08209, 0.03703, 0.08178, 0.03182, 0.7091, 0.738, 0.1883, 0.1226, 0.05702, 0.05085, 0.2525, 0.2553, 0.04304, 0.6667, 0.3135, 0.304, 0.1201, 0.8035, 0.807, 0.2133, 0.1063, 0.7338, 0.7083, 0.2061, 0.04896, 0.2525, 0.2205, 0.08377, 0.1285, 0.1572, 0.5778, 0.5463, 0.0109, 0.009263, 0.06102, 0.07083, 0.8199, 0.809, 0.0597, 0.2454, 0.9394, 0.2087, 0.002624, 0.2544, 0.6408, 0.01494, 0.06324, 0.63, 0.6713, 0.02135, 0.1061, 0.09748, 0.6066, 0.1929, 0.6177, 0.6502, 0.2604, 0.5627, 0.06944, 0.1635, 0.09021, 0.5772, 0.5457, 0.06995, 0.1274, 0.5519, 0.2092, 0.167, 0.2355, 0.4376, 0.2752]): _vg.add([_i], _w, 'REPLACE')
_vg = ob_cube.vertex_groups.new(name='Bone.007')
for _i, _w in zip([169, 170, 179, 180, 183, 184, 185, 187, 188, 203, 204, 205, 206, 207, 208, 209, 210, 211, 212, 213, 214, 215, 216, 217, 218, 227, 228, 229, 230, 264, 267, 268, 273, 274, 275, 276, 277, 278, 279, 280, 285, 286, 298, 300, 303, 305, 306, 308, 317, 318, 321, 322, 323, 324, 325, 326, 327, 328, 329, 330, 352, 353], [0.2136, 0.183, 0.08607, 0.009402, 0.1368, 0.002493, 0.07779, 0.0673, 0.05744, 0.8582, 0.8354, 0.2587, 0.3061, 0.9858, 0.9848, 0.9518, 0.9539, 0.899, 0.8876, 0.8959, 0.9035, 0.06891, 0.07705, 0.06863, 0.06278, 0.9319, 0.9241, 0.9771, 0.9718, 0.1679, 0.06797, 0.003206, 0.7408, 0.2011, 0.9779, 0.9514, 0.922, 0.9176, 0.05602, 0.05339, 0.9332, 0.985, 0.03592, 0.0405, 0.002674, 0.05376, 0.0294, 0.003177, 0.2425, 0.1914, 0.1322, 0.001247, 0.7918, 0.7293, 0.9752, 0.9764, 0.8978, 0.8942, 0.07063, 0.0734, 0.05855, 0.05429]): _vg.add([_i], _w, 'REPLACE')
_vg = ob_cube.vertex_groups.new(name='Bone.008')
for _i, _w in zip([211, 212, 213, 214, 215, 216, 217, 218, 219, 220, 221, 222, 223, 224, 225, 226, 251, 252, 277, 278, 279, 280, 281, 282, 283, 284, 327, 328, 329, 330, 331, 332, 333, 334, 345], [0.1002, 0.1117, 0.1002, 0.093, 0.9302, 0.9219, 0.9303, 0.9363, 0.9652, 0.9631, 0.9643, 0.9691, 0.05205, 0.06298, 0.05424, 0.04741, 0.0126, 0.02934, 0.0777, 0.07904, 0.9433, 0.9458, 0.9728, 0.9736, 0.0242, 0.009774, 0.1002, 0.1041, 0.9283, 0.9255, 0.9626, 0.964, 0.1009, 0.05777, 0.03654]): _vg.add([_i], _w, 'REPLACE')
_vg = ob_cube.vertex_groups.new(name='Bone.009')
for _i, _w in zip([219, 220, 221, 222, 223, 224, 225, 226, 231, 232, 233, 234, 235, 236, 237, 238, 239, 240, 241, 242, 243, 244, 245, 246, 247, 248, 249, 250, 251, 252, 253, 254, 255, 256, 257, 258, 259, 260, 261, 262, 281, 282, 283, 284, 287, 288, 289, 290, 291, 292, 293, 294, 295, 296, 331, 332, 333, 334, 335, 336, 337, 338, 339, 340, 341, 342, 343, 344, 345, 346, 347, 348, 349, 350, 351], [0.01713, 0.02074, 0.01906, 0.009816, 0.9479, 0.9369, 0.9457, 0.9512, 0.9954, 0.9937, 0.991, 0.9934, 0.9998, 0.9993, 0.9973, 0.9977, 0.9999, 0.9997, 0.9987, 0.9986, 0.9995, 0.9995, 0.9989, 0.9991, 0.9992, 0.9993, 0.9991, 0.9992, 0.9687, 0.9603, 0.9895, 0.9861, 0.9918, 0.9907, 0.9907, 0.9906, 0.9911, 0.9909, 0.9909, 0.9909, 0.002795, 0.001301, 0.9629, 0.9701, 0.9971, 0.9994, 0.9999, 0.9998, 1.0, 0.9996, 0.9998, 0.9994, 0.9993, 0.9993, 0.02235, 0.01927, 0.899, 0.9422, 0.9951, 0.9929, 0.9988, 0.9983, 0.9995, 0.9993, 0.9992, 0.9993, 0.9991, 0.9992, 0.9567, 0.9871, 0.9911, 0.9906, 0.991, 0.9909, 0.9993]): _vg.add([_i], _w, 'REPLACE')
_vg = ob_cube.vertex_groups.new(name='Bone.010')
for _i, _w in zip([9, 12, 13, 16, 17, 18, 19, 82, 86, 113, 115, 120, 122, 123, 126, 127, 128, 129, 130, 173, 174, 184, 187, 188, 189, 190, 195, 196, 197, 198, 199, 200, 201, 202, 265, 269, 272, 298, 300, 305, 307, 308, 311, 312, 313, 314, 315], [0.0422, 0.04687, 0.04086, 0.1815, 0.252, 0.6995, 0.7575, 0.1605, 0.7651, 0.04264, 0.05322, 0.01982, 0.1333, 0.1006, 0.6656, 0.2649, 0.9094, 0.7675, 0.8831, 0.07466, 0.05602, 0.0422, 0.04575, 0.03858, 0.1664, 0.1503, 0.1791, 0.2468, 0.4683, 0.818, 0.6986, 0.7561, 0.8042, 0.9669, 0.1562, 0.764, 0.9407, 0.04214, 0.05305, 0.01975, 0.1325, 0.1002, 0.6642, 0.2635, 0.909, 0.767, 0.8827]): _vg.add([_i], _w, 'REPLACE')
_m = ob_cube.modifiers.new('Subsurf', 'SUBSURF')
_m.uv_smooth = 'PRESERVE_CORNERS'
_m.quality = 2
_m.show_only_control_edges = False
_m = ob_cube.modifiers.new('Armature', 'ARMATURE')
_m.object = ob_armature
ob_lamp.location = (4.076, 1.005, 5.904)
ob_lamp.rotation_euler = (0.6503, 0.05522, 1.866)
ob_lamp.lock_rotations_4d = False
ob_lamp.empty_display_type = 'ARROWS'
ob_lamp.color = (0.0, 0.0, 0.0, 0.0)
ob_lamp.lineart.crease_threshold = 0.0
ob_camera.location = (7.481, -6.508, 5.344)
ob_camera.rotation_euler = (1.109, 0.0, 0.8149)
ob_camera.lock_rotations_4d = False
ob_camera.empty_display_type = 'ARROWS'
ob_camera.color = (0.0, 0.0, 0.0, 0.0)
ob_camera.display_type = 'WIRE'
ob_camera.lineart.crease_threshold = 0.0

# ---- collection membership
col_collection_1.objects.link(ob_armature)
col_collection_1.objects.link(ob_cube)
col_collection_1.objects.link(ob_lamp)
col_collection_1.objects.link(ob_camera)

# ---- scene / render settings (as saved in the file)
scene.camera = ob_camera
scene.frame_start = 1; scene.frame_end = 250; scene.frame_set(1)
scene.render.engine = 'BLENDER_EEVEE_NEXT'
scene.render.resolution_percentage = 50
scene.render.dither_intensity = 0.0
scene.cycles.use_denoising = False
scene.cycles.samples = 128
scene.cycles.sampling_pattern = 'TABULATED_SOBOL'
scene.cycles.use_adaptive_sampling = False
scene.cycles.use_light_tree = False
scene.cycles.blur_glossy = 0.0
scene.cycles.sample_clamp_indirect = 0.0
scene.view_settings.view_transform = 'Standard'
bpy.context.view_layer.update()
